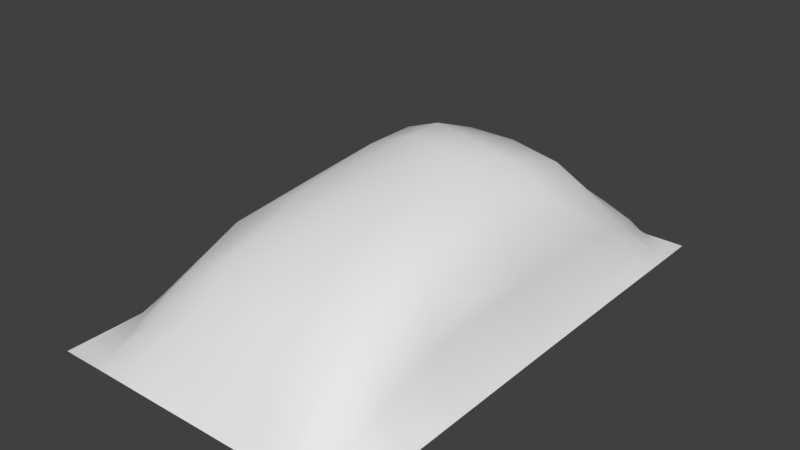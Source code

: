 # Source: Hills_02.blend  (saved by Blender 2.77.0; exported with 4.5.12 LTS)
import bpy
from mathutils import Matrix  # noqa: F401  (used for matrix-valued properties, if any)

bpy.ops.wm.read_factory_settings(use_empty=True)
scene = bpy.context.scene
scene.name = 'Scene'

# ---- collections
col_collection_1 = bpy.data.collections.new('Collection 1'); scene.collection.children.link(col_collection_1)

# ---- world
world_world = bpy.data.worlds.new('World'); scene.world = world_world
world_world.color = (0.05088, 0.05088, 0.05088)
world_world.use_sun_shadow = False
world_world.sun_shadow_jitter_overblur = 0.0
world_world.cycles.sampling_method = 'MANUAL'

# ---- meshes
me_plane = bpy.data.meshes.new('Plane')
me_plane.from_pydata([(-2.088, -2.171, 0.0), (2.111, -2.171, 0.0), (-2.088, 4.63, 0.0001118), (2.111, 4.63, 9.914e-05), (-2.088, 4.448, 0.0004656), (-2.088, 4.22, 0.001171), (-2.088, 3.911, 0.002407), (-2.088, 3.543, 0.004254), (-2.088, 2.713, 0.009311), (-2.088, 1.138, 0.01024), (-2.088, -0.288, 0.006188), (-2.088, -1.083, 0.003052), (-2.088, -1.643, 0.0005718), (-2.088, -1.966, 0.0), (-1.891, -2.171, 0.0), (-1.607, -2.169, 0.0), (-1.253, -2.168, 0.0), (-0.6402, -2.168, 0.0002511), (0.2181, -2.168, 0.003782), (0.9478, -2.168, 0.003782), (1.33, -2.168, 0.0002511), (1.565, -2.169, 0.0), (1.747, -2.17, 0.0), (1.929, -2.171, 0.0), (2.111, -1.966, 0.0), (2.111, -1.643, 0.0005401), (2.111, -1.083, 0.002973), (2.111, -0.288, 0.006072), (2.111, 1.136, 0.01012), (2.111, 2.713, 0.009202), (2.111, 3.543, 0.004165), (2.111, 3.911, 0.002341), (2.111, 4.22, 0.001126), (2.111, 4.448, 0.0004387), (1.929, 4.63, 0.0001824), (1.747, 4.63, 0.0002585), (1.565, 4.63, 0.0003119), (1.33, 4.63, 0.0005844), (0.9478, 4.63, 0.004107), (0.2181, 4.63, 0.004099), (-0.6402, 4.63, 0.0005822), (-1.253, 4.63, 0.0003158), (-1.607, 4.63, 0.0002676), (-1.891, 4.63, 0.0001948), (-1.892, -1.966, 6.166e-06), (-1.904, -1.642, 0.004541), (-1.907, -1.085, 0.0908), (-1.908, -0.2993, 0.2009), (-1.908, 1.297, 0.2474), (-1.908, 2.636, 0.2463), (-1.908, 3.504, 0.1987), (-1.904, 3.902, 0.0901), (-1.897, 4.22, 0.00522), (-1.892, 4.448, 0.0006258), (-1.609, -1.96, 0.003807), (-1.629, -1.625, 0.1538), (-1.662, -1.082, 0.4131), (-1.686, -0.344, 0.6409), (-1.699, 1.158, 0.7295), (-1.671, 2.544, 0.729), (-1.642, 3.248, 0.6397), (-1.653, 3.756, 0.4131), (-1.631, 4.19, 0.1548), (-1.609, 4.448, 0.004547), (-1.253, -1.95, 0.08688), (-1.256, -1.591, 0.4091), (-1.26, -0.9958, 0.8191), (-1.263, -0.2202, 1.155), (-1.264, 1.143, 1.285), (-1.264, 2.346, 1.284), (-1.263, 3.013, 1.155), (-1.26, 3.489, 0.8207), (-1.256, 4.117, 0.4108), (-1.253, 4.448, 0.08788), (-0.6495, -1.94, 0.1928), (-0.6689, -1.512, 0.632), (-0.687, -0.8405, 1.151), (-0.6892, 0.4546, 1.574), (-0.6914, 1.527, 1.74), (-0.6893, 2.234, 1.74), (-0.6868, 2.823, 1.574), (-0.668, 3.259, 1.154), (-0.6725, 3.991, 0.6347), (-0.6495, 4.448, 0.1941), (0.1758, -1.94, 0.2382), (0.06138, -1.467, 0.7193), (-0.05399, -0.7638, 1.28), (-0.1073, 0.868, 1.74), (-0.1883, 1.704, 1.929), (-0.1991, 2.208, 1.929), (-0.06251, 2.732, 1.74), (0.1381, 3.18, 1.282), (0.03111, 3.946, 0.7223), (0.1757, 4.448, 0.2395), (0.9014, -1.94, 0.2382), (0.7592, -1.477, 0.7193), (0.5866, -0.7631, 1.28), (0.5045, 0.8618, 1.74), (0.3392, 1.604, 1.929), (0.3112, 2.07, 1.929), (0.5814, 2.732, 1.74), (0.856, 3.181, 1.282), (0.7173, 3.946, 0.7223), (0.9012, 4.448, 0.2395), (1.31, -1.952, 0.1928), (1.247, -1.543, 0.632), (1.132, -0.8418, 1.151), (1.062, 0.433, 1.574), (1.031, 1.474, 1.74), (1.002, 2.165, 1.74), (1.167, 2.825, 1.574), (1.23, 3.263, 1.154), (1.228, 3.994, 0.6347), (1.31, 4.448, 0.1941), (1.565, -1.958, 0.08687), (1.562, -1.611, 0.4091), (1.558, -0.9968, 0.8191), (1.555, -0.1816, 1.155), (1.554, 1.171, 1.285), (1.554, 2.348, 1.284), (1.555, 3.016, 1.155), (1.558, 3.492, 0.8206), (1.562, 4.119, 0.4108), (1.565, 4.448, 0.08787), (1.747, -1.964, 0.003804), (1.746, -1.63, 0.1538), (1.744, -1.082, 0.413), (1.742, -0.3388, 0.6408), (1.741, 1.326, 0.7295), (1.741, 2.548, 0.7289), (1.742, 3.252, 0.6397), (1.744, 3.758, 0.4131), (1.746, 4.19, 0.1548), (1.747, 4.448, 0.004531), (1.929, -1.966, 4.013e-06), (1.929, -1.642, 0.004514), (1.928, -1.085, 0.09074), (1.927, -0.3006, 0.2008), (1.927, 1.334, 0.2472), (1.927, 2.636, 0.2463), (1.927, 3.504, 0.1987), (1.928, 3.902, 0.09004), (1.929, 4.22, 0.005184), (1.929, 4.448, 0.0006028)], [], [(143, 33, 3, 34), (4, 53, 43, 2), (53, 63, 42, 43), (63, 73, 41, 42), (73, 83, 40, 41), (83, 93, 39, 40), (93, 103, 38, 39), (103, 113, 37, 38), (113, 123, 36, 37), (123, 133, 35, 36), (133, 143, 34, 35), (0, 14, 44, 13), (13, 44, 45, 12), (12, 45, 46, 11), (11, 46, 47, 10), (10, 47, 48, 9), (9, 48, 49, 8), (8, 49, 50, 7), (7, 50, 51, 6), (6, 51, 52, 5), (5, 52, 53, 4), (14, 15, 54, 44), (44, 54, 55, 45), (45, 55, 56, 46), (46, 56, 57, 47), (47, 57, 58, 48), (48, 58, 59, 49), (49, 59, 60, 50), (50, 60, 61, 51), (51, 61, 62, 52), (52, 62, 63, 53), (15, 16, 64, 54), (54, 64, 65, 55), (55, 65, 66, 56), (56, 66, 67, 57), (57, 67, 68, 58), (58, 68, 69, 59), (59, 69, 70, 60), (60, 70, 71, 61), (61, 71, 72, 62), (62, 72, 73, 63), (16, 17, 74, 64), (64, 74, 75, 65), (65, 75, 76, 66), (66, 76, 77, 67), (67, 77, 78, 68), (68, 78, 79, 69), (69, 79, 80, 70), (70, 80, 81, 71), (71, 81, 82, 72), (72, 82, 83, 73), (17, 18, 84, 74), (74, 84, 85, 75), (75, 85, 86, 76), (76, 86, 87, 77), (77, 87, 88, 78), (78, 88, 89, 79), (79, 89, 90, 80), (80, 90, 91, 81), (81, 91, 92, 82), (82, 92, 93, 83), (18, 19, 94, 84), (84, 94, 95, 85), (85, 95, 96, 86), (86, 96, 97, 87), (87, 97, 98, 88), (88, 98, 99, 89), (89, 99, 100, 90), (90, 100, 101, 91), (91, 101, 102, 92), (92, 102, 103, 93), (19, 20, 104, 94), (94, 104, 105, 95), (95, 105, 106, 96), (96, 106, 107, 97), (97, 107, 108, 98), (98, 108, 109, 99), (99, 109, 110, 100), (100, 110, 111, 101), (101, 111, 112, 102), (102, 112, 113, 103), (20, 21, 114, 104), (104, 114, 115, 105), (105, 115, 116, 106), (106, 116, 117, 107), (107, 117, 118, 108), (108, 118, 119, 109), (109, 119, 120, 110), (110, 120, 121, 111), (111, 121, 122, 112), (112, 122, 123, 113), (21, 22, 124, 114), (114, 124, 125, 115), (115, 125, 126, 116), (116, 126, 127, 117), (117, 127, 128, 118), (118, 128, 129, 119), (119, 129, 130, 120), (120, 130, 131, 121), (121, 131, 132, 122), (122, 132, 133, 123), (22, 23, 134, 124), (124, 134, 135, 125), (125, 135, 136, 126), (126, 136, 137, 127), (127, 137, 138, 128), (128, 138, 139, 129), (129, 139, 140, 130), (130, 140, 141, 131), (131, 141, 142, 132), (132, 142, 143, 133), (23, 1, 24, 134), (134, 24, 25, 135), (135, 25, 26, 136), (136, 26, 27, 137), (137, 27, 28, 138), (138, 28, 29, 139), (139, 29, 30, 140), (140, 30, 31, 141), (141, 31, 32, 142), (142, 32, 33, 143)])
me_plane.polygons.foreach_set('use_smooth', [True] * 121)
me_plane.use_remesh_preserve_volume = False
me_plane.use_remesh_preserve_attributes = False
me_plane.use_mirror_vertex_groups = False
me_plane.update()

# ---- objects
ob_plane = bpy.data.objects.new('Plane', me_plane)

# ---- transforms, parenting, visibility, modifiers, constraints
ob_plane.location = (0.0, 0.0, 0.0)
ob_plane.scale = (7.929, 7.929, 7.929)
ob_plane.lineart.crease_threshold = 0.0

# ---- collection membership
col_collection_1.objects.link(ob_plane)

# ---- scene / render settings (as saved in the file)
scene.frame_start = 1; scene.frame_end = 250; scene.frame_set(1)
scene.render.engine = 'BLENDER_EEVEE_NEXT'
scene.render.resolution_percentage = 50
scene.render.dither_intensity = 0.0
scene.cycles.use_denoising = False
scene.cycles.samples = 128
scene.cycles.sampling_pattern = 'TABULATED_SOBOL'
scene.cycles.light_sampling_threshold = 0.0
scene.cycles.use_adaptive_sampling = False
scene.cycles.use_light_tree = False
scene.cycles.blur_glossy = 0.0
scene.cycles.sample_clamp_indirect = 0.0
scene.view_settings.view_transform = 'Standard'
bpy.context.view_layer.update()

# ---- added for rendering (the .blend has no active camera and no usable light): camera, sun
cam_auto = bpy.data.cameras.new('AutoCamera')
cam_auto.lens = 50.0
cam_auto.sensor_width = 36.0
cam_auto.clip_end = 1058.65
ob_auto_camera = bpy.data.objects.new('AutoCamera', cam_auto)
scene.collection.objects.link(ob_auto_camera)
ob_auto_camera.location = (60.4127, -62.6377, 55.9075)
ob_auto_camera.rotation_euler = (1.09748, -7.21219e-08, 0.694738)
scene.camera = ob_auto_camera
light_auto_sun = bpy.data.lights.new('AutoSun', 'SUN')
light_auto_sun.energy = 3.0
light_auto_sun.angle = 0.0523599
ob_auto_sun = bpy.data.objects.new('AutoSun', light_auto_sun)
scene.collection.objects.link(ob_auto_sun)
ob_auto_sun.rotation_euler = (0.872665, 0.174533, 0.523599)
bpy.context.view_layer.update()
